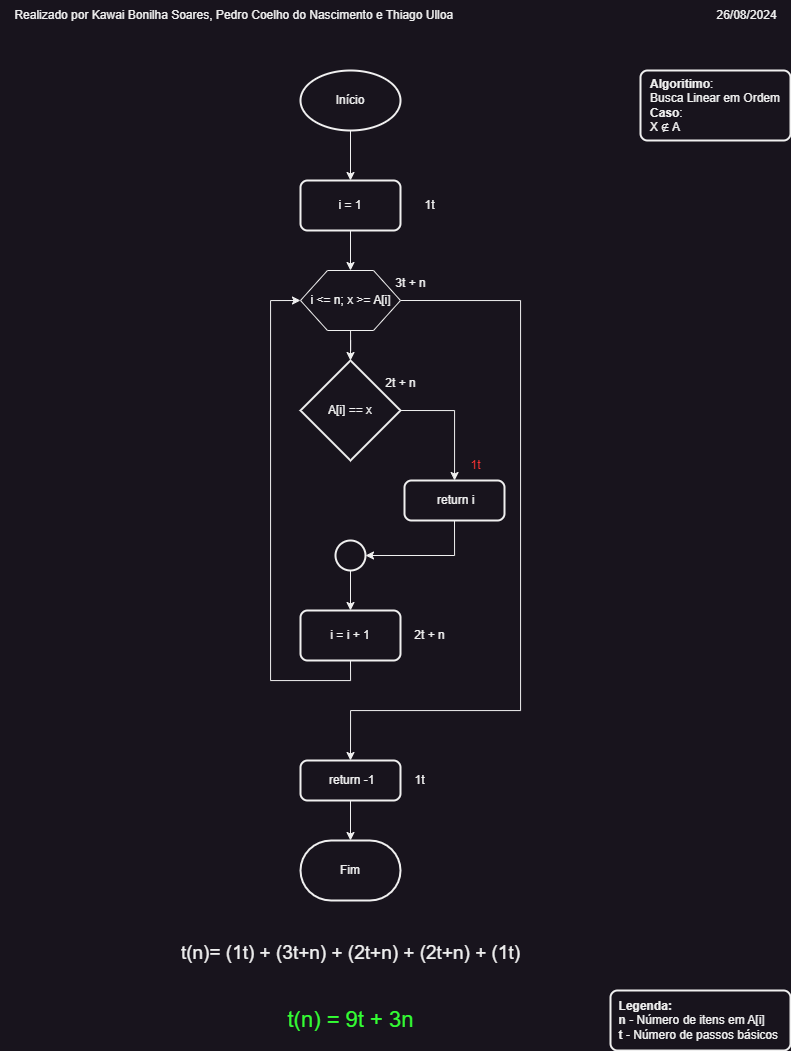

The diagram above was exported from draw.io. Its source (the exported page's mxGraphModel, read from the mxfile embedded in the PNG):
<mxGraphModel dx="1013" dy="1127" grid="1" gridSize="10" guides="1" tooltips="1" connect="1" arrows="1" fold="1" page="1" pageScale="1" pageWidth="827" pageHeight="1169" math="0" shadow="0">
  <root>
    <mxCell id="0" />
    <mxCell id="1" parent="0" />
    <mxCell id="rpsHXBYc8rUUvr6K4vlZ-15" style="edgeStyle=orthogonalEdgeStyle;rounded=0;orthogonalLoop=1;jettySize=auto;html=1;" edge="1" parent="1" source="rpsHXBYc8rUUvr6K4vlZ-1" target="rpsHXBYc8rUUvr6K4vlZ-2">
      <mxGeometry relative="1" as="geometry" />
    </mxCell>
    <mxCell id="rpsHXBYc8rUUvr6K4vlZ-1" value="Início" style="strokeWidth=2;html=1;shape=mxgraph.flowchart.start_1;whiteSpace=wrap;" vertex="1" parent="1">
      <mxGeometry x="310" y="120" width="100" height="60" as="geometry" />
    </mxCell>
    <mxCell id="rpsHXBYc8rUUvr6K4vlZ-16" style="edgeStyle=orthogonalEdgeStyle;rounded=0;orthogonalLoop=1;jettySize=auto;html=1;" edge="1" parent="1" source="rpsHXBYc8rUUvr6K4vlZ-2" target="rpsHXBYc8rUUvr6K4vlZ-4">
      <mxGeometry relative="1" as="geometry" />
    </mxCell>
    <mxCell id="rpsHXBYc8rUUvr6K4vlZ-2" value="i = 1" style="rounded=1;whiteSpace=wrap;html=1;absoluteArcSize=1;arcSize=14;strokeWidth=2;" vertex="1" parent="1">
      <mxGeometry x="310" y="230" width="100" height="50" as="geometry" />
    </mxCell>
    <mxCell id="rpsHXBYc8rUUvr6K4vlZ-10" style="edgeStyle=orthogonalEdgeStyle;rounded=0;orthogonalLoop=1;jettySize=auto;html=1;exitX=1;exitY=0.5;exitDx=0;exitDy=0;exitPerimeter=0;" edge="1" parent="1" source="rpsHXBYc8rUUvr6K4vlZ-3" target="rpsHXBYc8rUUvr6K4vlZ-5">
      <mxGeometry relative="1" as="geometry" />
    </mxCell>
    <mxCell id="rpsHXBYc8rUUvr6K4vlZ-3" value="A[i] == x" style="strokeWidth=2;html=1;shape=mxgraph.flowchart.decision;whiteSpace=wrap;" vertex="1" parent="1">
      <mxGeometry x="310" y="410" width="100" height="100" as="geometry" />
    </mxCell>
    <mxCell id="rpsHXBYc8rUUvr6K4vlZ-14" style="edgeStyle=orthogonalEdgeStyle;rounded=0;orthogonalLoop=1;jettySize=auto;html=1;exitX=1;exitY=0.5;exitDx=0;exitDy=0;entryX=0.5;entryY=0;entryDx=0;entryDy=0;" edge="1" parent="1" source="rpsHXBYc8rUUvr6K4vlZ-4" target="rpsHXBYc8rUUvr6K4vlZ-9">
      <mxGeometry relative="1" as="geometry">
        <Array as="points">
          <mxPoint x="530" y="350" />
          <mxPoint x="530" y="760" />
          <mxPoint x="360" y="760" />
        </Array>
      </mxGeometry>
    </mxCell>
    <mxCell id="rpsHXBYc8rUUvr6K4vlZ-4" value="i &amp;lt;= n; x &amp;gt;= A[i]" style="verticalLabelPosition=middle;verticalAlign=middle;html=1;shape=hexagon;perimeter=hexagonPerimeter2;arcSize=6;size=0.27;labelPosition=center;align=center;" vertex="1" parent="1">
      <mxGeometry x="310" y="320" width="100" height="60" as="geometry" />
    </mxCell>
    <mxCell id="rpsHXBYc8rUUvr6K4vlZ-5" value="&amp;nbsp;return i" style="rounded=1;whiteSpace=wrap;html=1;absoluteArcSize=1;arcSize=14;strokeWidth=2;" vertex="1" parent="1">
      <mxGeometry x="414" y="530" width="100" height="40" as="geometry" />
    </mxCell>
    <mxCell id="rpsHXBYc8rUUvr6K4vlZ-12" style="edgeStyle=orthogonalEdgeStyle;rounded=0;orthogonalLoop=1;jettySize=auto;html=1;entryX=0.5;entryY=0;entryDx=0;entryDy=0;" edge="1" parent="1" source="rpsHXBYc8rUUvr6K4vlZ-6" target="rpsHXBYc8rUUvr6K4vlZ-7">
      <mxGeometry relative="1" as="geometry" />
    </mxCell>
    <mxCell id="rpsHXBYc8rUUvr6K4vlZ-6" value="" style="strokeWidth=2;html=1;shape=mxgraph.flowchart.start_2;whiteSpace=wrap;" vertex="1" parent="1">
      <mxGeometry x="345" y="590" width="30" height="30" as="geometry" />
    </mxCell>
    <mxCell id="rpsHXBYc8rUUvr6K4vlZ-8" style="edgeStyle=orthogonalEdgeStyle;rounded=0;orthogonalLoop=1;jettySize=auto;html=1;exitX=0.5;exitY=1;exitDx=0;exitDy=0;entryX=0;entryY=0.5;entryDx=0;entryDy=0;" edge="1" parent="1" source="rpsHXBYc8rUUvr6K4vlZ-7" target="rpsHXBYc8rUUvr6K4vlZ-4">
      <mxGeometry relative="1" as="geometry">
        <Array as="points">
          <mxPoint x="360" y="730" />
          <mxPoint x="280" y="730" />
          <mxPoint x="280" y="350" />
        </Array>
      </mxGeometry>
    </mxCell>
    <mxCell id="rpsHXBYc8rUUvr6K4vlZ-7" value="i = i + 1" style="rounded=1;whiteSpace=wrap;html=1;absoluteArcSize=1;arcSize=14;strokeWidth=2;" vertex="1" parent="1">
      <mxGeometry x="310" y="660" width="100" height="50" as="geometry" />
    </mxCell>
    <mxCell id="rpsHXBYc8rUUvr6K4vlZ-18" style="edgeStyle=orthogonalEdgeStyle;rounded=0;orthogonalLoop=1;jettySize=auto;html=1;" edge="1" parent="1" source="rpsHXBYc8rUUvr6K4vlZ-9" target="rpsHXBYc8rUUvr6K4vlZ-17">
      <mxGeometry relative="1" as="geometry" />
    </mxCell>
    <mxCell id="rpsHXBYc8rUUvr6K4vlZ-9" value="&amp;nbsp;return -1" style="rounded=1;whiteSpace=wrap;html=1;absoluteArcSize=1;arcSize=14;strokeWidth=2;" vertex="1" parent="1">
      <mxGeometry x="310" y="810" width="100" height="40" as="geometry" />
    </mxCell>
    <mxCell id="rpsHXBYc8rUUvr6K4vlZ-11" style="edgeStyle=orthogonalEdgeStyle;rounded=0;orthogonalLoop=1;jettySize=auto;html=1;exitX=0.5;exitY=1;exitDx=0;exitDy=0;entryX=1;entryY=0.5;entryDx=0;entryDy=0;entryPerimeter=0;" edge="1" parent="1" source="rpsHXBYc8rUUvr6K4vlZ-5" target="rpsHXBYc8rUUvr6K4vlZ-6">
      <mxGeometry relative="1" as="geometry" />
    </mxCell>
    <mxCell id="rpsHXBYc8rUUvr6K4vlZ-13" style="edgeStyle=orthogonalEdgeStyle;rounded=0;orthogonalLoop=1;jettySize=auto;html=1;entryX=0.5;entryY=0;entryDx=0;entryDy=0;entryPerimeter=0;" edge="1" parent="1" source="rpsHXBYc8rUUvr6K4vlZ-4" target="rpsHXBYc8rUUvr6K4vlZ-3">
      <mxGeometry relative="1" as="geometry" />
    </mxCell>
    <mxCell id="rpsHXBYc8rUUvr6K4vlZ-17" value="Fim" style="strokeWidth=2;html=1;shape=mxgraph.flowchart.terminator;whiteSpace=wrap;" vertex="1" parent="1">
      <mxGeometry x="310" y="890" width="100" height="60" as="geometry" />
    </mxCell>
    <mxCell id="rpsHXBYc8rUUvr6K4vlZ-20" value="1t" style="text;html=1;align=center;verticalAlign=middle;resizable=0;points=[];autosize=1;strokeColor=none;fillColor=none;" vertex="1" parent="1">
      <mxGeometry x="424" y="240" width="30" height="30" as="geometry" />
    </mxCell>
    <mxCell id="rpsHXBYc8rUUvr6K4vlZ-21" value="3t + n" style="text;html=1;align=center;verticalAlign=middle;resizable=0;points=[];autosize=1;strokeColor=none;fillColor=none;" vertex="1" parent="1">
      <mxGeometry x="395" y="318" width="50" height="30" as="geometry" />
    </mxCell>
    <mxCell id="rpsHXBYc8rUUvr6K4vlZ-22" value="2t + n" style="text;html=1;align=center;verticalAlign=middle;resizable=0;points=[];autosize=1;strokeColor=none;fillColor=none;" vertex="1" parent="1">
      <mxGeometry x="385" y="418" width="50" height="30" as="geometry" />
    </mxCell>
    <mxCell id="rpsHXBYc8rUUvr6K4vlZ-23" value="&lt;font color=&quot;#ff3333&quot;&gt;1t&lt;/font&gt;" style="text;html=1;align=center;verticalAlign=middle;resizable=0;points=[];autosize=1;strokeColor=none;fillColor=none;" vertex="1" parent="1">
      <mxGeometry x="470" y="500" width="30" height="30" as="geometry" />
    </mxCell>
    <mxCell id="rpsHXBYc8rUUvr6K4vlZ-25" value="2t + n" style="text;html=1;align=center;verticalAlign=middle;resizable=0;points=[];autosize=1;strokeColor=none;fillColor=none;" vertex="1" parent="1">
      <mxGeometry x="414" y="670" width="50" height="30" as="geometry" />
    </mxCell>
    <mxCell id="rpsHXBYc8rUUvr6K4vlZ-26" value="1t" style="text;html=1;align=center;verticalAlign=middle;resizable=0;points=[];autosize=1;strokeColor=none;fillColor=none;" vertex="1" parent="1">
      <mxGeometry x="414" y="815" width="30" height="30" as="geometry" />
    </mxCell>
    <mxCell id="rpsHXBYc8rUUvr6K4vlZ-27" value="&lt;font style=&quot;font-size: 19px;&quot;&gt;&lt;span class=&quot;base&quot;&gt;&lt;span class=&quot;mord mathnormal&quot;&gt;t&lt;/span&gt;&lt;span class=&quot;mopen&quot;&gt;(&lt;/span&gt;&lt;span class=&quot;mord mathnormal&quot;&gt;n&lt;/span&gt;&lt;span class=&quot;mclose&quot;&gt;)&lt;/span&gt;&lt;span class=&quot;mspace&quot;&gt;&lt;/span&gt;&lt;span class=&quot;mrel&quot;&gt;=&amp;nbsp;&lt;/span&gt;&lt;span class=&quot;mspace&quot;&gt;&lt;/span&gt;&lt;/span&gt;&lt;span class=&quot;base&quot;&gt;&lt;span class=&quot;strut&quot;&gt;&lt;/span&gt;&lt;span class=&quot;mopen&quot;&gt;(&lt;/span&gt;&lt;span class=&quot;mord&quot;&gt;1&lt;/span&gt;&lt;span class=&quot;mord mathnormal&quot;&gt;t&lt;/span&gt;&lt;span class=&quot;mclose&quot;&gt;)&amp;nbsp;&lt;/span&gt;&lt;span class=&quot;mspace&quot;&gt;&lt;/span&gt;&lt;span class=&quot;mbin&quot;&gt;+&amp;nbsp;&lt;/span&gt;&lt;span class=&quot;mspace&quot;&gt;&lt;/span&gt;&lt;/span&gt;&lt;span class=&quot;base&quot;&gt;&lt;span class=&quot;strut&quot;&gt;&lt;/span&gt;&lt;span class=&quot;mopen&quot;&gt;(&lt;/span&gt;&lt;span class=&quot;mord&quot;&gt;3&lt;/span&gt;&lt;span class=&quot;mord mathnormal&quot;&gt;t&lt;/span&gt;&lt;span class=&quot;mspace&quot;&gt;&lt;/span&gt;&lt;span class=&quot;mbin&quot;&gt;+&lt;/span&gt;&lt;span class=&quot;mspace&quot;&gt;&lt;/span&gt;&lt;/span&gt;&lt;span class=&quot;base&quot;&gt;&lt;span class=&quot;strut&quot;&gt;&lt;/span&gt;&lt;span class=&quot;mord mathnormal&quot;&gt;n&lt;/span&gt;&lt;span class=&quot;mclose&quot;&gt;)&amp;nbsp;&lt;/span&gt;&lt;span class=&quot;mspace&quot;&gt;&lt;/span&gt;&lt;span class=&quot;mbin&quot;&gt;+&amp;nbsp;&lt;/span&gt;&lt;span class=&quot;mspace&quot;&gt;&lt;/span&gt;&lt;/span&gt;&lt;span class=&quot;base&quot;&gt;&lt;span class=&quot;strut&quot;&gt;&lt;/span&gt;&lt;span class=&quot;mopen&quot;&gt;(&lt;/span&gt;&lt;span class=&quot;mord&quot;&gt;2&lt;/span&gt;&lt;span class=&quot;mord mathnormal&quot;&gt;t&lt;/span&gt;&lt;span class=&quot;mspace&quot;&gt;&lt;/span&gt;&lt;span class=&quot;mbin&quot;&gt;+&lt;/span&gt;&lt;span class=&quot;mspace&quot;&gt;&lt;/span&gt;&lt;/span&gt;&lt;span class=&quot;base&quot;&gt;&lt;span class=&quot;strut&quot;&gt;&lt;/span&gt;&lt;span class=&quot;mord mathnormal&quot;&gt;n&lt;/span&gt;&lt;span class=&quot;mclose&quot;&gt;)&amp;nbsp;&lt;/span&gt;&lt;span class=&quot;mspace&quot;&gt;&lt;/span&gt;&lt;span class=&quot;mbin&quot;&gt;+&amp;nbsp;&lt;/span&gt;&lt;span class=&quot;mspace&quot;&gt;&lt;/span&gt;&lt;/span&gt;&lt;span class=&quot;base&quot;&gt;&lt;span class=&quot;strut&quot;&gt;&lt;/span&gt;&lt;span class=&quot;mopen&quot;&gt;(&lt;/span&gt;&lt;span class=&quot;mord&quot;&gt;2&lt;/span&gt;&lt;span class=&quot;mord mathnormal&quot;&gt;t&lt;/span&gt;&lt;span class=&quot;mspace&quot;&gt;&lt;/span&gt;&lt;span class=&quot;mbin&quot;&gt;+&lt;/span&gt;&lt;span class=&quot;mspace&quot;&gt;&lt;/span&gt;&lt;/span&gt;&lt;span class=&quot;base&quot;&gt;&lt;span class=&quot;strut&quot;&gt;&lt;/span&gt;&lt;span class=&quot;mord mathnormal&quot;&gt;n&lt;/span&gt;&lt;span class=&quot;mclose&quot;&gt;)&amp;nbsp;&lt;/span&gt;&lt;span class=&quot;mspace&quot;&gt;&lt;/span&gt;&lt;span class=&quot;mbin&quot;&gt;+&amp;nbsp;&lt;/span&gt;&lt;span class=&quot;mspace&quot;&gt;&lt;/span&gt;&lt;/span&gt;&lt;span class=&quot;base&quot;&gt;&lt;span class=&quot;strut&quot;&gt;&lt;/span&gt;&lt;span class=&quot;mopen&quot;&gt;(&lt;/span&gt;&lt;span class=&quot;mord&quot;&gt;1&lt;/span&gt;&lt;span class=&quot;mord mathnormal&quot;&gt;t&lt;/span&gt;&lt;span class=&quot;mclose&quot;&gt;)&lt;/span&gt;&lt;/span&gt;&lt;/font&gt;" style="text;html=1;align=center;verticalAlign=middle;resizable=0;points=[];autosize=1;strokeColor=none;fillColor=none;" vertex="1" parent="1">
      <mxGeometry x="180" y="983" width="360" height="40" as="geometry" />
    </mxCell>
    <mxCell id="rpsHXBYc8rUUvr6K4vlZ-28" value="&lt;font color=&quot;#33ff33&quot; style=&quot;font-size: 22px;&quot;&gt;&lt;span class=&quot;base&quot;&gt;&lt;span class=&quot;mord mathnormal&quot;&gt;t&lt;/span&gt;&lt;span class=&quot;mopen&quot;&gt;(&lt;/span&gt;&lt;span class=&quot;mord mathnormal&quot;&gt;n&lt;/span&gt;&lt;span class=&quot;mclose&quot;&gt;)&amp;nbsp;&lt;/span&gt;&lt;span class=&quot;mrel&quot;&gt;=&amp;nbsp;&lt;/span&gt;&lt;span class=&quot;mspace&quot;&gt;&lt;/span&gt;&lt;/span&gt;&lt;span class=&quot;base&quot;&gt;&lt;span class=&quot;strut&quot;&gt;&lt;/span&gt;&lt;span class=&quot;mord&quot;&gt;9&lt;/span&gt;&lt;span class=&quot;mord mathnormal&quot;&gt;t&amp;nbsp;&lt;/span&gt;&lt;span class=&quot;mspace&quot;&gt;&lt;/span&gt;&lt;span class=&quot;mbin&quot;&gt;+&amp;nbsp;&lt;/span&gt;&lt;span class=&quot;mspace&quot;&gt;&lt;/span&gt;&lt;/span&gt;&lt;span class=&quot;base&quot;&gt;&lt;span class=&quot;strut&quot;&gt;&lt;/span&gt;&lt;span class=&quot;mord&quot;&gt;3&lt;/span&gt;&lt;span class=&quot;mord mathnormal&quot;&gt;n&lt;/span&gt;&lt;/span&gt;&lt;/font&gt;" style="text;html=1;align=center;verticalAlign=middle;resizable=0;points=[];autosize=1;strokeColor=none;fillColor=none;" vertex="1" parent="1">
      <mxGeometry x="285" y="1050" width="150" height="40" as="geometry" />
    </mxCell>
    <mxCell id="rpsHXBYc8rUUvr6K4vlZ-30" value="&lt;div style=&quot;text-align: justify;&quot;&gt;&lt;span style=&quot;background-color: initial;&quot;&gt;&lt;b&gt;Legenda:&lt;/b&gt;&lt;/span&gt;&lt;/div&gt;&lt;div style=&quot;text-align: justify;&quot;&gt;&lt;b&gt;n &lt;/b&gt;- Número de itens em A[i]&lt;/div&gt;&lt;div style=&quot;text-align: justify;&quot;&gt;&lt;b&gt;t &lt;/b&gt;- Número de passos básicos&lt;span style=&quot;background-color: initial;&quot;&gt;&amp;nbsp;&lt;/span&gt;&lt;/div&gt;" style="rounded=1;whiteSpace=wrap;html=1;absoluteArcSize=1;arcSize=14;strokeWidth=2;" vertex="1" parent="1">
      <mxGeometry x="620" y="1040" width="180" height="60" as="geometry" />
    </mxCell>
    <mxCell id="rpsHXBYc8rUUvr6K4vlZ-31" value="Realizado por Kawai Bonilha&amp;nbsp;Soares, Pedro Coelho do Nascimento e Thiago Ulloa&amp;nbsp; &amp;nbsp; &amp;nbsp; &amp;nbsp; &amp;nbsp; &amp;nbsp; &amp;nbsp;&lt;span style=&quot;background-color: initial;&quot;&gt;&amp;nbsp; &amp;nbsp; &amp;nbsp; &amp;nbsp; &amp;nbsp; &amp;nbsp; &amp;nbsp; &amp;nbsp; &amp;nbsp; &amp;nbsp; &amp;nbsp; &amp;nbsp; &amp;nbsp; &amp;nbsp; &amp;nbsp; &amp;nbsp; &amp;nbsp; &amp;nbsp; &amp;nbsp; &amp;nbsp; &amp;nbsp; &amp;nbsp; &amp;nbsp; &amp;nbsp; &amp;nbsp; &amp;nbsp; &amp;nbsp; &amp;nbsp; &amp;nbsp; &amp;nbsp; &amp;nbsp; &amp;nbsp; &amp;nbsp; 26/08/2024&lt;/span&gt;" style="text;html=1;align=center;verticalAlign=middle;resizable=0;points=[];autosize=1;strokeColor=none;fillColor=none;" vertex="1" parent="1">
      <mxGeometry x="10" y="50" width="790" height="30" as="geometry" />
    </mxCell>
    <mxCell id="rpsHXBYc8rUUvr6K4vlZ-32" value="&lt;div style=&quot;text-align: justify;&quot;&gt;&lt;span style=&quot;background-color: initial;&quot;&gt;&lt;b&gt;Algoritimo&lt;/b&gt;:&amp;nbsp;&lt;/span&gt;&lt;/div&gt;&lt;div style=&quot;text-align: justify;&quot;&gt;&lt;span style=&quot;background-color: initial;&quot;&gt;Busca Linear em Ordem&lt;/span&gt;&lt;/div&gt;&lt;div style=&quot;text-align: justify;&quot;&gt;&lt;span style=&quot;background-color: initial;&quot;&gt;&lt;b&gt;Caso&lt;/b&gt;:&lt;/span&gt;&lt;/div&gt;&lt;div style=&quot;text-align: justify;&quot;&gt;X ∉ A&lt;/div&gt;" style="rounded=1;whiteSpace=wrap;html=1;absoluteArcSize=1;arcSize=14;strokeWidth=2;" vertex="1" parent="1">
      <mxGeometry x="650" y="120" width="150" height="70" as="geometry" />
    </mxCell>
  </root>
</mxGraphModel>